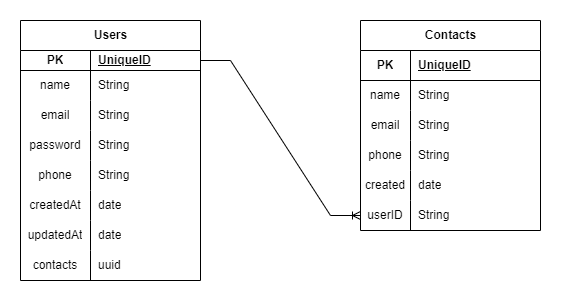

The diagram above was exported from draw.io. Its source (the exported page's mxGraphModel, read from the mxfile embedded in the PNG):
<mxGraphModel dx="685" dy="682" grid="1" gridSize="10" guides="1" tooltips="1" connect="1" arrows="1" fold="1" page="1" pageScale="1" pageWidth="827" pageHeight="1169" math="0" shadow="0">
  <root>
    <mxCell id="0" />
    <mxCell id="1" parent="0" />
    <mxCell id="on2hPhWKCyi-XmdxCBMj-1" value="Users" style="shape=table;startSize=30;container=1;collapsible=1;childLayout=tableLayout;fixedRows=1;rowLines=0;fontStyle=1;align=center;resizeLast=1;html=1;" vertex="1" parent="1">
      <mxGeometry x="70" y="60" width="180" height="260" as="geometry" />
    </mxCell>
    <mxCell id="on2hPhWKCyi-XmdxCBMj-2" value="" style="shape=tableRow;horizontal=0;startSize=0;swimlaneHead=0;swimlaneBody=0;fillColor=none;collapsible=0;dropTarget=0;points=[[0,0.5],[1,0.5]];portConstraint=eastwest;top=0;left=0;right=0;bottom=1;" vertex="1" parent="on2hPhWKCyi-XmdxCBMj-1">
      <mxGeometry y="30" width="180" height="20" as="geometry" />
    </mxCell>
    <mxCell id="on2hPhWKCyi-XmdxCBMj-3" value="PK" style="shape=partialRectangle;connectable=0;fillColor=none;top=0;left=0;bottom=0;right=0;fontStyle=1;overflow=hidden;whiteSpace=wrap;html=1;" vertex="1" parent="on2hPhWKCyi-XmdxCBMj-2">
      <mxGeometry width="70" height="20" as="geometry">
        <mxRectangle width="70" height="20" as="alternateBounds" />
      </mxGeometry>
    </mxCell>
    <mxCell id="on2hPhWKCyi-XmdxCBMj-4" value="UniqueID" style="shape=partialRectangle;connectable=0;fillColor=none;top=0;left=0;bottom=0;right=0;align=left;spacingLeft=6;fontStyle=5;overflow=hidden;whiteSpace=wrap;html=1;" vertex="1" parent="on2hPhWKCyi-XmdxCBMj-2">
      <mxGeometry x="70" width="110" height="20" as="geometry">
        <mxRectangle width="110" height="20" as="alternateBounds" />
      </mxGeometry>
    </mxCell>
    <mxCell id="on2hPhWKCyi-XmdxCBMj-5" value="" style="shape=tableRow;horizontal=0;startSize=0;swimlaneHead=0;swimlaneBody=0;fillColor=none;collapsible=0;dropTarget=0;points=[[0,0.5],[1,0.5]];portConstraint=eastwest;top=0;left=0;right=0;bottom=0;" vertex="1" parent="on2hPhWKCyi-XmdxCBMj-1">
      <mxGeometry y="50" width="180" height="30" as="geometry" />
    </mxCell>
    <mxCell id="on2hPhWKCyi-XmdxCBMj-6" value="name" style="shape=partialRectangle;connectable=0;fillColor=none;top=0;left=0;bottom=0;right=0;editable=1;overflow=hidden;whiteSpace=wrap;html=1;" vertex="1" parent="on2hPhWKCyi-XmdxCBMj-5">
      <mxGeometry width="70" height="30" as="geometry">
        <mxRectangle width="70" height="30" as="alternateBounds" />
      </mxGeometry>
    </mxCell>
    <mxCell id="on2hPhWKCyi-XmdxCBMj-7" value="String" style="shape=partialRectangle;connectable=0;fillColor=none;top=0;left=0;bottom=0;right=0;align=left;spacingLeft=6;overflow=hidden;whiteSpace=wrap;html=1;" vertex="1" parent="on2hPhWKCyi-XmdxCBMj-5">
      <mxGeometry x="70" width="110" height="30" as="geometry">
        <mxRectangle width="110" height="30" as="alternateBounds" />
      </mxGeometry>
    </mxCell>
    <mxCell id="on2hPhWKCyi-XmdxCBMj-8" value="" style="shape=tableRow;horizontal=0;startSize=0;swimlaneHead=0;swimlaneBody=0;fillColor=none;collapsible=0;dropTarget=0;points=[[0,0.5],[1,0.5]];portConstraint=eastwest;top=0;left=0;right=0;bottom=0;" vertex="1" parent="on2hPhWKCyi-XmdxCBMj-1">
      <mxGeometry y="80" width="180" height="30" as="geometry" />
    </mxCell>
    <mxCell id="on2hPhWKCyi-XmdxCBMj-9" value="email" style="shape=partialRectangle;connectable=0;fillColor=none;top=0;left=0;bottom=0;right=0;editable=1;overflow=hidden;whiteSpace=wrap;html=1;" vertex="1" parent="on2hPhWKCyi-XmdxCBMj-8">
      <mxGeometry width="70" height="30" as="geometry">
        <mxRectangle width="70" height="30" as="alternateBounds" />
      </mxGeometry>
    </mxCell>
    <mxCell id="on2hPhWKCyi-XmdxCBMj-10" value="String" style="shape=partialRectangle;connectable=0;fillColor=none;top=0;left=0;bottom=0;right=0;align=left;spacingLeft=6;overflow=hidden;whiteSpace=wrap;html=1;" vertex="1" parent="on2hPhWKCyi-XmdxCBMj-8">
      <mxGeometry x="70" width="110" height="30" as="geometry">
        <mxRectangle width="110" height="30" as="alternateBounds" />
      </mxGeometry>
    </mxCell>
    <mxCell id="on2hPhWKCyi-XmdxCBMj-11" value="" style="shape=tableRow;horizontal=0;startSize=0;swimlaneHead=0;swimlaneBody=0;fillColor=none;collapsible=0;dropTarget=0;points=[[0,0.5],[1,0.5]];portConstraint=eastwest;top=0;left=0;right=0;bottom=0;" vertex="1" parent="on2hPhWKCyi-XmdxCBMj-1">
      <mxGeometry y="110" width="180" height="30" as="geometry" />
    </mxCell>
    <mxCell id="on2hPhWKCyi-XmdxCBMj-12" value="password" style="shape=partialRectangle;connectable=0;fillColor=none;top=0;left=0;bottom=0;right=0;editable=1;overflow=hidden;whiteSpace=wrap;html=1;" vertex="1" parent="on2hPhWKCyi-XmdxCBMj-11">
      <mxGeometry width="70" height="30" as="geometry">
        <mxRectangle width="70" height="30" as="alternateBounds" />
      </mxGeometry>
    </mxCell>
    <mxCell id="on2hPhWKCyi-XmdxCBMj-13" value="String" style="shape=partialRectangle;connectable=0;fillColor=none;top=0;left=0;bottom=0;right=0;align=left;spacingLeft=6;overflow=hidden;whiteSpace=wrap;html=1;" vertex="1" parent="on2hPhWKCyi-XmdxCBMj-11">
      <mxGeometry x="70" width="110" height="30" as="geometry">
        <mxRectangle width="110" height="30" as="alternateBounds" />
      </mxGeometry>
    </mxCell>
    <mxCell id="on2hPhWKCyi-XmdxCBMj-27" style="shape=tableRow;horizontal=0;startSize=0;swimlaneHead=0;swimlaneBody=0;fillColor=none;collapsible=0;dropTarget=0;points=[[0,0.5],[1,0.5]];portConstraint=eastwest;top=0;left=0;right=0;bottom=0;" vertex="1" parent="on2hPhWKCyi-XmdxCBMj-1">
      <mxGeometry y="140" width="180" height="30" as="geometry" />
    </mxCell>
    <mxCell id="on2hPhWKCyi-XmdxCBMj-28" value="phone" style="shape=partialRectangle;connectable=0;fillColor=none;top=0;left=0;bottom=0;right=0;editable=1;overflow=hidden;whiteSpace=wrap;html=1;" vertex="1" parent="on2hPhWKCyi-XmdxCBMj-27">
      <mxGeometry width="70" height="30" as="geometry">
        <mxRectangle width="70" height="30" as="alternateBounds" />
      </mxGeometry>
    </mxCell>
    <mxCell id="on2hPhWKCyi-XmdxCBMj-29" value="String" style="shape=partialRectangle;connectable=0;fillColor=none;top=0;left=0;bottom=0;right=0;align=left;spacingLeft=6;overflow=hidden;whiteSpace=wrap;html=1;" vertex="1" parent="on2hPhWKCyi-XmdxCBMj-27">
      <mxGeometry x="70" width="110" height="30" as="geometry">
        <mxRectangle width="110" height="30" as="alternateBounds" />
      </mxGeometry>
    </mxCell>
    <mxCell id="on2hPhWKCyi-XmdxCBMj-43" style="shape=tableRow;horizontal=0;startSize=0;swimlaneHead=0;swimlaneBody=0;fillColor=none;collapsible=0;dropTarget=0;points=[[0,0.5],[1,0.5]];portConstraint=eastwest;top=0;left=0;right=0;bottom=0;" vertex="1" parent="on2hPhWKCyi-XmdxCBMj-1">
      <mxGeometry y="170" width="180" height="30" as="geometry" />
    </mxCell>
    <mxCell id="on2hPhWKCyi-XmdxCBMj-44" value="createdAt" style="shape=partialRectangle;connectable=0;fillColor=none;top=0;left=0;bottom=0;right=0;editable=1;overflow=hidden;whiteSpace=wrap;html=1;" vertex="1" parent="on2hPhWKCyi-XmdxCBMj-43">
      <mxGeometry width="70" height="30" as="geometry">
        <mxRectangle width="70" height="30" as="alternateBounds" />
      </mxGeometry>
    </mxCell>
    <mxCell id="on2hPhWKCyi-XmdxCBMj-45" value="date" style="shape=partialRectangle;connectable=0;fillColor=none;top=0;left=0;bottom=0;right=0;align=left;spacingLeft=6;overflow=hidden;whiteSpace=wrap;html=1;" vertex="1" parent="on2hPhWKCyi-XmdxCBMj-43">
      <mxGeometry x="70" width="110" height="30" as="geometry">
        <mxRectangle width="110" height="30" as="alternateBounds" />
      </mxGeometry>
    </mxCell>
    <mxCell id="on2hPhWKCyi-XmdxCBMj-53" style="shape=tableRow;horizontal=0;startSize=0;swimlaneHead=0;swimlaneBody=0;fillColor=none;collapsible=0;dropTarget=0;points=[[0,0.5],[1,0.5]];portConstraint=eastwest;top=0;left=0;right=0;bottom=0;" vertex="1" parent="on2hPhWKCyi-XmdxCBMj-1">
      <mxGeometry y="200" width="180" height="30" as="geometry" />
    </mxCell>
    <mxCell id="on2hPhWKCyi-XmdxCBMj-54" value="updatedAt" style="shape=partialRectangle;connectable=0;fillColor=none;top=0;left=0;bottom=0;right=0;editable=1;overflow=hidden;whiteSpace=wrap;html=1;" vertex="1" parent="on2hPhWKCyi-XmdxCBMj-53">
      <mxGeometry width="70" height="30" as="geometry">
        <mxRectangle width="70" height="30" as="alternateBounds" />
      </mxGeometry>
    </mxCell>
    <mxCell id="on2hPhWKCyi-XmdxCBMj-55" value="date" style="shape=partialRectangle;connectable=0;fillColor=none;top=0;left=0;bottom=0;right=0;align=left;spacingLeft=6;overflow=hidden;whiteSpace=wrap;html=1;" vertex="1" parent="on2hPhWKCyi-XmdxCBMj-53">
      <mxGeometry x="70" width="110" height="30" as="geometry">
        <mxRectangle width="110" height="30" as="alternateBounds" />
      </mxGeometry>
    </mxCell>
    <mxCell id="on2hPhWKCyi-XmdxCBMj-40" style="shape=tableRow;horizontal=0;startSize=0;swimlaneHead=0;swimlaneBody=0;fillColor=none;collapsible=0;dropTarget=0;points=[[0,0.5],[1,0.5]];portConstraint=eastwest;top=0;left=0;right=0;bottom=0;" vertex="1" parent="on2hPhWKCyi-XmdxCBMj-1">
      <mxGeometry y="230" width="180" height="30" as="geometry" />
    </mxCell>
    <mxCell id="on2hPhWKCyi-XmdxCBMj-41" value="contacts" style="shape=partialRectangle;connectable=0;fillColor=none;top=0;left=0;bottom=0;right=0;editable=1;overflow=hidden;whiteSpace=wrap;html=1;" vertex="1" parent="on2hPhWKCyi-XmdxCBMj-40">
      <mxGeometry width="70" height="30" as="geometry">
        <mxRectangle width="70" height="30" as="alternateBounds" />
      </mxGeometry>
    </mxCell>
    <mxCell id="on2hPhWKCyi-XmdxCBMj-42" value="uuid" style="shape=partialRectangle;connectable=0;fillColor=none;top=0;left=0;bottom=0;right=0;align=left;spacingLeft=6;overflow=hidden;whiteSpace=wrap;html=1;" vertex="1" parent="on2hPhWKCyi-XmdxCBMj-40">
      <mxGeometry x="70" width="110" height="30" as="geometry">
        <mxRectangle width="110" height="30" as="alternateBounds" />
      </mxGeometry>
    </mxCell>
    <mxCell id="on2hPhWKCyi-XmdxCBMj-14" value="Contacts" style="shape=table;startSize=30;container=1;collapsible=1;childLayout=tableLayout;fixedRows=1;rowLines=0;fontStyle=1;align=center;resizeLast=1;html=1;" vertex="1" parent="1">
      <mxGeometry x="410" y="60" width="180" height="210" as="geometry" />
    </mxCell>
    <mxCell id="on2hPhWKCyi-XmdxCBMj-15" value="" style="shape=tableRow;horizontal=0;startSize=0;swimlaneHead=0;swimlaneBody=0;fillColor=none;collapsible=0;dropTarget=0;points=[[0,0.5],[1,0.5]];portConstraint=eastwest;top=0;left=0;right=0;bottom=1;" vertex="1" parent="on2hPhWKCyi-XmdxCBMj-14">
      <mxGeometry y="30" width="180" height="30" as="geometry" />
    </mxCell>
    <mxCell id="on2hPhWKCyi-XmdxCBMj-16" value="PK" style="shape=partialRectangle;connectable=0;fillColor=none;top=0;left=0;bottom=0;right=0;fontStyle=1;overflow=hidden;whiteSpace=wrap;html=1;" vertex="1" parent="on2hPhWKCyi-XmdxCBMj-15">
      <mxGeometry width="50" height="30" as="geometry">
        <mxRectangle width="50" height="30" as="alternateBounds" />
      </mxGeometry>
    </mxCell>
    <mxCell id="on2hPhWKCyi-XmdxCBMj-17" value="UniqueID" style="shape=partialRectangle;connectable=0;fillColor=none;top=0;left=0;bottom=0;right=0;align=left;spacingLeft=6;fontStyle=5;overflow=hidden;whiteSpace=wrap;html=1;" vertex="1" parent="on2hPhWKCyi-XmdxCBMj-15">
      <mxGeometry x="50" width="130" height="30" as="geometry">
        <mxRectangle width="130" height="30" as="alternateBounds" />
      </mxGeometry>
    </mxCell>
    <mxCell id="on2hPhWKCyi-XmdxCBMj-18" value="" style="shape=tableRow;horizontal=0;startSize=0;swimlaneHead=0;swimlaneBody=0;fillColor=none;collapsible=0;dropTarget=0;points=[[0,0.5],[1,0.5]];portConstraint=eastwest;top=0;left=0;right=0;bottom=0;" vertex="1" parent="on2hPhWKCyi-XmdxCBMj-14">
      <mxGeometry y="60" width="180" height="30" as="geometry" />
    </mxCell>
    <mxCell id="on2hPhWKCyi-XmdxCBMj-19" value="name" style="shape=partialRectangle;connectable=0;fillColor=none;top=0;left=0;bottom=0;right=0;editable=1;overflow=hidden;whiteSpace=wrap;html=1;" vertex="1" parent="on2hPhWKCyi-XmdxCBMj-18">
      <mxGeometry width="50" height="30" as="geometry">
        <mxRectangle width="50" height="30" as="alternateBounds" />
      </mxGeometry>
    </mxCell>
    <mxCell id="on2hPhWKCyi-XmdxCBMj-20" value="String" style="shape=partialRectangle;connectable=0;fillColor=none;top=0;left=0;bottom=0;right=0;align=left;spacingLeft=6;overflow=hidden;whiteSpace=wrap;html=1;" vertex="1" parent="on2hPhWKCyi-XmdxCBMj-18">
      <mxGeometry x="50" width="130" height="30" as="geometry">
        <mxRectangle width="130" height="30" as="alternateBounds" />
      </mxGeometry>
    </mxCell>
    <mxCell id="on2hPhWKCyi-XmdxCBMj-21" value="" style="shape=tableRow;horizontal=0;startSize=0;swimlaneHead=0;swimlaneBody=0;fillColor=none;collapsible=0;dropTarget=0;points=[[0,0.5],[1,0.5]];portConstraint=eastwest;top=0;left=0;right=0;bottom=0;" vertex="1" parent="on2hPhWKCyi-XmdxCBMj-14">
      <mxGeometry y="90" width="180" height="30" as="geometry" />
    </mxCell>
    <mxCell id="on2hPhWKCyi-XmdxCBMj-22" value="email" style="shape=partialRectangle;connectable=0;fillColor=none;top=0;left=0;bottom=0;right=0;editable=1;overflow=hidden;whiteSpace=wrap;html=1;" vertex="1" parent="on2hPhWKCyi-XmdxCBMj-21">
      <mxGeometry width="50" height="30" as="geometry">
        <mxRectangle width="50" height="30" as="alternateBounds" />
      </mxGeometry>
    </mxCell>
    <mxCell id="on2hPhWKCyi-XmdxCBMj-23" value="String" style="shape=partialRectangle;connectable=0;fillColor=none;top=0;left=0;bottom=0;right=0;align=left;spacingLeft=6;overflow=hidden;whiteSpace=wrap;html=1;" vertex="1" parent="on2hPhWKCyi-XmdxCBMj-21">
      <mxGeometry x="50" width="130" height="30" as="geometry">
        <mxRectangle width="130" height="30" as="alternateBounds" />
      </mxGeometry>
    </mxCell>
    <mxCell id="on2hPhWKCyi-XmdxCBMj-24" value="" style="shape=tableRow;horizontal=0;startSize=0;swimlaneHead=0;swimlaneBody=0;fillColor=none;collapsible=0;dropTarget=0;points=[[0,0.5],[1,0.5]];portConstraint=eastwest;top=0;left=0;right=0;bottom=0;" vertex="1" parent="on2hPhWKCyi-XmdxCBMj-14">
      <mxGeometry y="120" width="180" height="30" as="geometry" />
    </mxCell>
    <mxCell id="on2hPhWKCyi-XmdxCBMj-25" value="phone" style="shape=partialRectangle;connectable=0;fillColor=none;top=0;left=0;bottom=0;right=0;editable=1;overflow=hidden;whiteSpace=wrap;html=1;" vertex="1" parent="on2hPhWKCyi-XmdxCBMj-24">
      <mxGeometry width="50" height="30" as="geometry">
        <mxRectangle width="50" height="30" as="alternateBounds" />
      </mxGeometry>
    </mxCell>
    <mxCell id="on2hPhWKCyi-XmdxCBMj-26" value="String" style="shape=partialRectangle;connectable=0;fillColor=none;top=0;left=0;bottom=0;right=0;align=left;spacingLeft=6;overflow=hidden;whiteSpace=wrap;html=1;" vertex="1" parent="on2hPhWKCyi-XmdxCBMj-24">
      <mxGeometry x="50" width="130" height="30" as="geometry">
        <mxRectangle width="130" height="30" as="alternateBounds" />
      </mxGeometry>
    </mxCell>
    <mxCell id="on2hPhWKCyi-XmdxCBMj-37" style="shape=tableRow;horizontal=0;startSize=0;swimlaneHead=0;swimlaneBody=0;fillColor=none;collapsible=0;dropTarget=0;points=[[0,0.5],[1,0.5]];portConstraint=eastwest;top=0;left=0;right=0;bottom=0;" vertex="1" parent="on2hPhWKCyi-XmdxCBMj-14">
      <mxGeometry y="150" width="180" height="30" as="geometry" />
    </mxCell>
    <mxCell id="on2hPhWKCyi-XmdxCBMj-38" value="created" style="shape=partialRectangle;connectable=0;fillColor=none;top=0;left=0;bottom=0;right=0;editable=1;overflow=hidden;whiteSpace=wrap;html=1;" vertex="1" parent="on2hPhWKCyi-XmdxCBMj-37">
      <mxGeometry width="50" height="30" as="geometry">
        <mxRectangle width="50" height="30" as="alternateBounds" />
      </mxGeometry>
    </mxCell>
    <mxCell id="on2hPhWKCyi-XmdxCBMj-39" value="date" style="shape=partialRectangle;connectable=0;fillColor=none;top=0;left=0;bottom=0;right=0;align=left;spacingLeft=6;overflow=hidden;whiteSpace=wrap;html=1;" vertex="1" parent="on2hPhWKCyi-XmdxCBMj-37">
      <mxGeometry x="50" width="130" height="30" as="geometry">
        <mxRectangle width="130" height="30" as="alternateBounds" />
      </mxGeometry>
    </mxCell>
    <mxCell id="on2hPhWKCyi-XmdxCBMj-34" style="shape=tableRow;horizontal=0;startSize=0;swimlaneHead=0;swimlaneBody=0;fillColor=none;collapsible=0;dropTarget=0;points=[[0,0.5],[1,0.5]];portConstraint=eastwest;top=0;left=0;right=0;bottom=0;" vertex="1" parent="on2hPhWKCyi-XmdxCBMj-14">
      <mxGeometry y="180" width="180" height="30" as="geometry" />
    </mxCell>
    <mxCell id="on2hPhWKCyi-XmdxCBMj-35" value="userID" style="shape=partialRectangle;connectable=0;fillColor=none;top=0;left=0;bottom=0;right=0;editable=1;overflow=hidden;whiteSpace=wrap;html=1;" vertex="1" parent="on2hPhWKCyi-XmdxCBMj-34">
      <mxGeometry width="50" height="30" as="geometry">
        <mxRectangle width="50" height="30" as="alternateBounds" />
      </mxGeometry>
    </mxCell>
    <mxCell id="on2hPhWKCyi-XmdxCBMj-36" value="String" style="shape=partialRectangle;connectable=0;fillColor=none;top=0;left=0;bottom=0;right=0;align=left;spacingLeft=6;overflow=hidden;whiteSpace=wrap;html=1;" vertex="1" parent="on2hPhWKCyi-XmdxCBMj-34">
      <mxGeometry x="50" width="130" height="30" as="geometry">
        <mxRectangle width="130" height="30" as="alternateBounds" />
      </mxGeometry>
    </mxCell>
    <mxCell id="on2hPhWKCyi-XmdxCBMj-46" value="" style="edgeStyle=entityRelationEdgeStyle;fontSize=12;html=1;endArrow=ERoneToMany;rounded=0;exitX=1;exitY=0.5;exitDx=0;exitDy=0;" edge="1" parent="1" source="on2hPhWKCyi-XmdxCBMj-2" target="on2hPhWKCyi-XmdxCBMj-34">
      <mxGeometry width="100" height="100" relative="1" as="geometry">
        <mxPoint x="270" y="200" as="sourcePoint" />
        <mxPoint x="370" y="100" as="targetPoint" />
      </mxGeometry>
    </mxCell>
  </root>
</mxGraphModel>